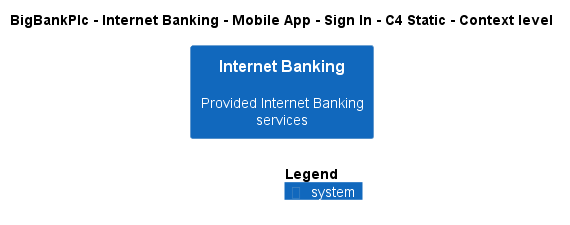

The diagram above was rendered by PlantUML. Its source (embedded in the PNG):
@startuml
!include ..\..\..\..\..\..\..\.c4s\C4_Context.puml

AddElementTag("c4interflow:lifecycle:new", $bgColor=green, $fontColor=#ffffff, $borderColor=green, $shadowing="False")
AddElementTag("c4interflow:lifecycle:changed", $bgColor=orange, $fontColor=#ffffff, $borderColor=orange, $shadowing="False")
AddElementTag("c4interflow:lifecycle:removed", $bgColor=red, $fontColor=#ffffff, $borderColor=red, $shadowing="False")

AddRelTag("c4interflow:lifecycle:new", $textColor=green, $lineColor=green)
AddRelTag("c4interflow:lifecycle:changed", $textColor=orange, $lineColor=orange)
AddRelTag("c4interflow:lifecycle:removed", $textColor=red, $lineColor=red)

SHOW_PERSON_PORTRAIT()
LAYOUT_TOP_DOWN()

skinparam linetype polyline

title BigBankPlc - Internet Banking - Mobile App - Sign In - C4 Static - Context level

System(BigBankPlc.SoftwareSystems.InternetBanking, "Internet Banking", "Provided Internet Banking services")



SHOW_LEGEND()
@enduml